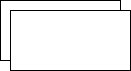

The diagram above was exported from draw.io. Its source (the exported page's mxGraphModel, read from the mxfile embedded in the PNG):
<mxGraphModel dx="880" dy="463" grid="1" gridSize="10" guides="1" tooltips="1" connect="1" arrows="1" fold="1" page="1" pageScale="1" pageWidth="850" pageHeight="1100" math="0" shadow="0">
  <root>
    <mxCell id="0" />
    <mxCell id="1" parent="0" />
    <mxCell id="3YzT1b_8QpTCTfis0TwW-1" value="" style="rounded=0;whiteSpace=wrap;html=1;" vertex="1" parent="1">
      <mxGeometry x="360" y="210" width="120" height="60" as="geometry" />
    </mxCell>
    <mxCell id="3YzT1b_8QpTCTfis0TwW-2" value="" style="rounded=0;whiteSpace=wrap;html=1;" vertex="1" parent="1">
      <mxGeometry x="370" y="220" width="120" height="60" as="geometry" />
    </mxCell>
  </root>
</mxGraphModel>